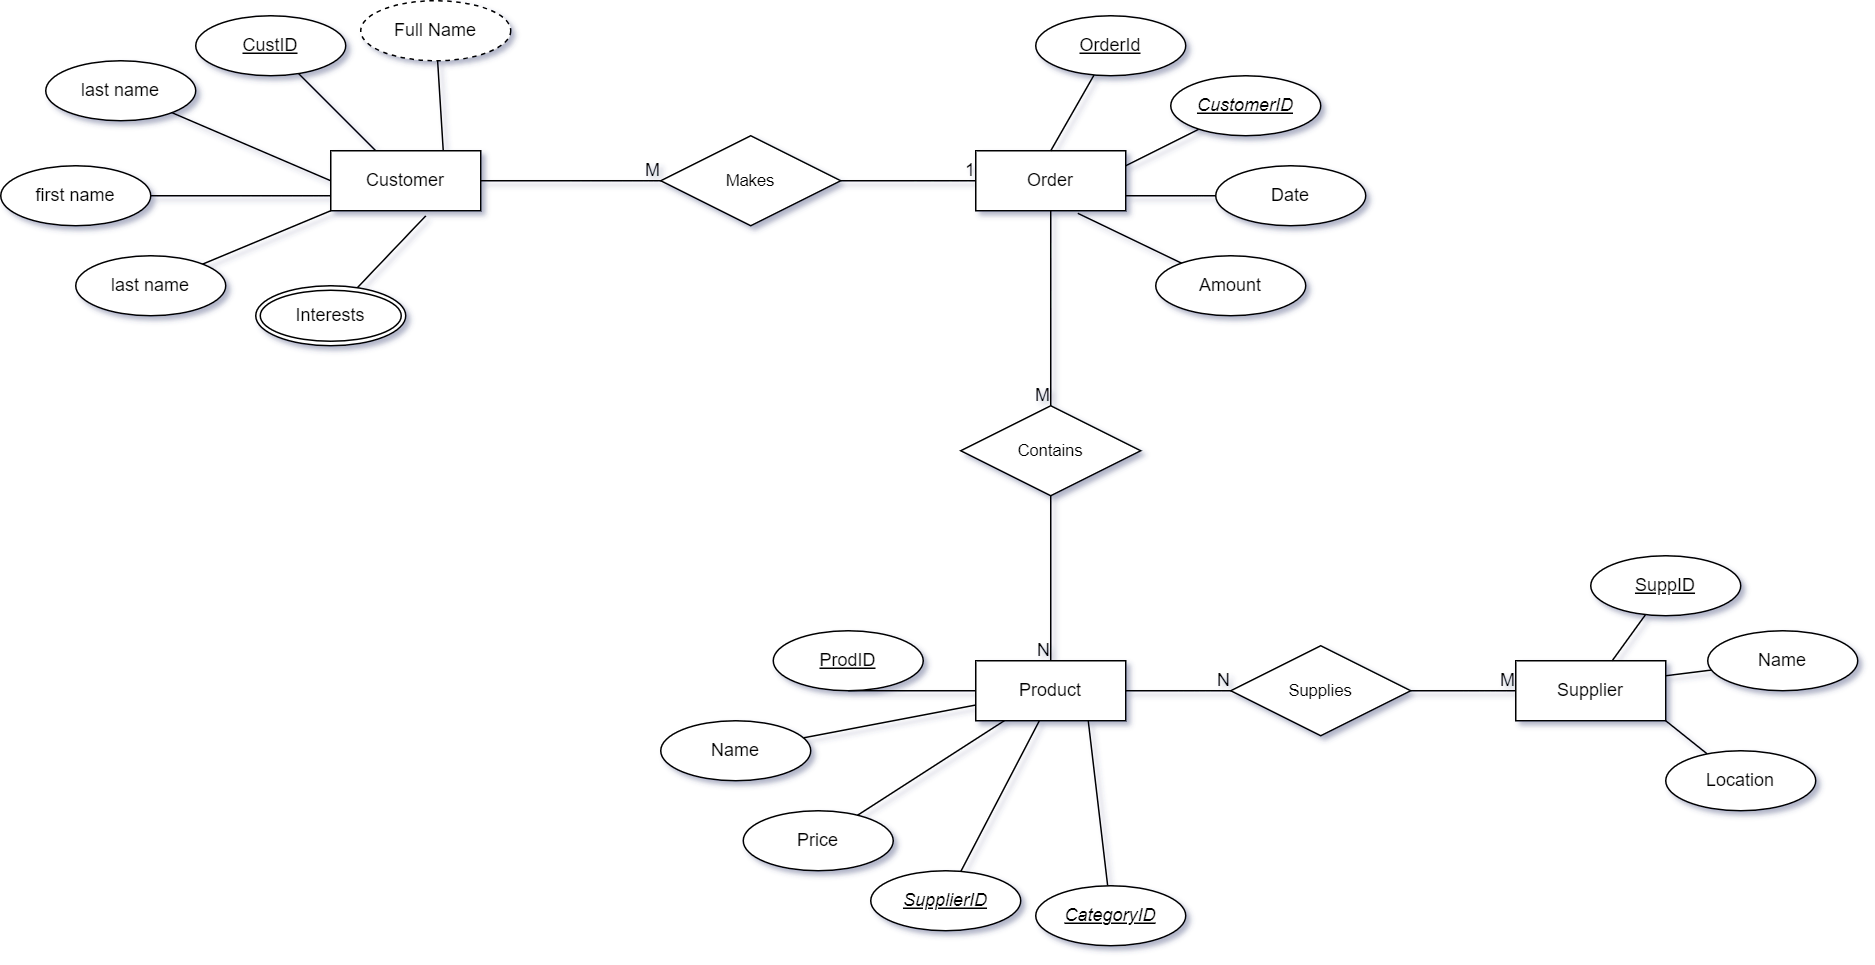

The diagram above was exported from draw.io. Its source (the exported page's mxGraphModel, read from the mxfile embedded in the PNG):
<mxGraphModel dx="2173" dy="932" grid="1" gridSize="10" guides="1" tooltips="1" connect="1" arrows="1" fold="1" page="1" pageScale="1" pageWidth="850" pageHeight="1100" math="0" shadow="0" extFonts="Permanent Marker^https://fonts.googleapis.com/css?family=Permanent+Marker">
  <root>
    <mxCell id="0" />
    <mxCell id="1" parent="0" />
    <mxCell id="ZTBUV46gLh5m4LzbdDfJ-37" style="edgeStyle=none;rounded=0;orthogonalLoop=1;jettySize=auto;html=1;entryX=0.5;entryY=1;entryDx=0;entryDy=0;strokeColor=default;align=center;verticalAlign=middle;fontFamily=Helvetica;fontSize=11;fontColor=default;labelBackgroundColor=default;endArrow=none;endFill=0;" parent="1" source="ZTBUV46gLh5m4LzbdDfJ-1" target="ZTBUV46gLh5m4LzbdDfJ-30" edge="1">
      <mxGeometry relative="1" as="geometry" />
    </mxCell>
    <mxCell id="ZTBUV46gLh5m4LzbdDfJ-38" style="edgeStyle=none;rounded=0;orthogonalLoop=1;jettySize=auto;html=1;strokeColor=default;align=center;verticalAlign=middle;fontFamily=Helvetica;fontSize=11;fontColor=default;labelBackgroundColor=default;endArrow=none;endFill=0;" parent="1" source="ZTBUV46gLh5m4LzbdDfJ-1" target="ZTBUV46gLh5m4LzbdDfJ-28" edge="1">
      <mxGeometry relative="1" as="geometry" />
    </mxCell>
    <mxCell id="ZTBUV46gLh5m4LzbdDfJ-1" value="Product" style="whiteSpace=wrap;html=1;align=center;" parent="1" vertex="1">
      <mxGeometry x="410" y="740" width="100" height="40" as="geometry" />
    </mxCell>
    <mxCell id="ZTBUV46gLh5m4LzbdDfJ-2" value="Supplier" style="whiteSpace=wrap;html=1;align=center;" parent="1" vertex="1">
      <mxGeometry x="770" y="740" width="100" height="40" as="geometry" />
    </mxCell>
    <mxCell id="ZTBUV46gLh5m4LzbdDfJ-21" style="rounded=0;orthogonalLoop=1;jettySize=auto;html=1;strokeColor=default;align=center;verticalAlign=middle;fontFamily=Helvetica;fontSize=11;fontColor=default;labelBackgroundColor=default;endArrow=none;endFill=0;" parent="1" source="ZTBUV46gLh5m4LzbdDfJ-3" target="ZTBUV46gLh5m4LzbdDfJ-17" edge="1">
      <mxGeometry relative="1" as="geometry" />
    </mxCell>
    <mxCell id="ZTBUV46gLh5m4LzbdDfJ-3" value="Customer" style="whiteSpace=wrap;html=1;align=center;" parent="1" vertex="1">
      <mxGeometry x="-20" y="400" width="100" height="40" as="geometry" />
    </mxCell>
    <mxCell id="ZTBUV46gLh5m4LzbdDfJ-4" value="Order" style="whiteSpace=wrap;html=1;align=center;" parent="1" vertex="1">
      <mxGeometry x="410" y="400" width="100" height="40" as="geometry" />
    </mxCell>
    <mxCell id="ZTBUV46gLh5m4LzbdDfJ-15" value="Full Name" style="ellipse;whiteSpace=wrap;html=1;align=center;dashed=1;" parent="1" vertex="1">
      <mxGeometry y="300" width="100" height="40" as="geometry" />
    </mxCell>
    <mxCell id="ZTBUV46gLh5m4LzbdDfJ-16" value="Interests" style="ellipse;shape=doubleEllipse;margin=3;whiteSpace=wrap;html=1;align=center;" parent="1" vertex="1">
      <mxGeometry x="-70" y="490" width="100" height="40" as="geometry" />
    </mxCell>
    <mxCell id="ZTBUV46gLh5m4LzbdDfJ-17" value="CustID" style="ellipse;whiteSpace=wrap;html=1;align=center;fontStyle=4;" parent="1" vertex="1">
      <mxGeometry x="-110" y="310" width="100" height="40" as="geometry" />
    </mxCell>
    <mxCell id="ZTBUV46gLh5m4LzbdDfJ-19" value="first name" style="ellipse;whiteSpace=wrap;html=1;align=center;" parent="1" vertex="1">
      <mxGeometry x="-240" y="410" width="100" height="40" as="geometry" />
    </mxCell>
    <mxCell id="ZTBUV46gLh5m4LzbdDfJ-20" value="last name" style="ellipse;whiteSpace=wrap;html=1;align=center;" parent="1" vertex="1">
      <mxGeometry x="-190" y="470" width="100" height="40" as="geometry" />
    </mxCell>
    <mxCell id="ZTBUV46gLh5m4LzbdDfJ-22" style="rounded=0;orthogonalLoop=1;jettySize=auto;html=1;exitX=0.75;exitY=0;exitDx=0;exitDy=0;endArrow=none;endFill=0;" parent="1" source="ZTBUV46gLh5m4LzbdDfJ-3" target="ZTBUV46gLh5m4LzbdDfJ-15" edge="1">
      <mxGeometry relative="1" as="geometry">
        <mxPoint x="-27" y="410" as="sourcePoint" />
        <mxPoint x="-43" y="360" as="targetPoint" />
      </mxGeometry>
    </mxCell>
    <mxCell id="ZTBUV46gLh5m4LzbdDfJ-23" style="rounded=0;orthogonalLoop=1;jettySize=auto;html=1;exitX=0.633;exitY=1.086;exitDx=0;exitDy=0;strokeColor=default;align=center;verticalAlign=middle;fontFamily=Helvetica;fontSize=11;fontColor=default;labelBackgroundColor=default;endArrow=none;endFill=0;exitPerimeter=0;" parent="1" source="ZTBUV46gLh5m4LzbdDfJ-3" target="ZTBUV46gLh5m4LzbdDfJ-16" edge="1">
      <mxGeometry relative="1" as="geometry">
        <mxPoint x="16" y="407" as="sourcePoint" />
        <mxPoint x="79" y="410" as="targetPoint" />
      </mxGeometry>
    </mxCell>
    <mxCell id="ZTBUV46gLh5m4LzbdDfJ-24" style="rounded=0;orthogonalLoop=1;jettySize=auto;html=1;entryX=0;entryY=1;entryDx=0;entryDy=0;strokeColor=default;align=center;verticalAlign=middle;fontFamily=Helvetica;fontSize=11;fontColor=default;labelBackgroundColor=default;endArrow=none;endFill=0;" parent="1" source="ZTBUV46gLh5m4LzbdDfJ-20" target="ZTBUV46gLh5m4LzbdDfJ-3" edge="1">
      <mxGeometry relative="1" as="geometry" />
    </mxCell>
    <mxCell id="ZTBUV46gLh5m4LzbdDfJ-25" style="rounded=0;orthogonalLoop=1;jettySize=auto;html=1;entryX=0;entryY=0.75;entryDx=0;entryDy=0;strokeColor=default;align=center;verticalAlign=middle;fontFamily=Helvetica;fontSize=11;fontColor=default;labelBackgroundColor=default;endArrow=none;endFill=0;" parent="1" source="ZTBUV46gLh5m4LzbdDfJ-19" target="ZTBUV46gLh5m4LzbdDfJ-3" edge="1">
      <mxGeometry relative="1" as="geometry" />
    </mxCell>
    <mxCell id="ZTBUV46gLh5m4LzbdDfJ-27" style="edgeStyle=none;rounded=0;orthogonalLoop=1;jettySize=auto;html=1;entryX=0;entryY=0.5;entryDx=0;entryDy=0;strokeColor=default;align=center;verticalAlign=middle;fontFamily=Helvetica;fontSize=11;fontColor=default;labelBackgroundColor=default;endArrow=none;endFill=0;" parent="1" source="ZTBUV46gLh5m4LzbdDfJ-26" target="ZTBUV46gLh5m4LzbdDfJ-3" edge="1">
      <mxGeometry relative="1" as="geometry" />
    </mxCell>
    <mxCell id="ZTBUV46gLh5m4LzbdDfJ-26" value="last name" style="ellipse;whiteSpace=wrap;html=1;align=center;" parent="1" vertex="1">
      <mxGeometry x="-210" y="340" width="100" height="40" as="geometry" />
    </mxCell>
    <mxCell id="ZTBUV46gLh5m4LzbdDfJ-28" value="Name" style="ellipse;whiteSpace=wrap;html=1;align=center;" parent="1" vertex="1">
      <mxGeometry x="200" y="780" width="100" height="40" as="geometry" />
    </mxCell>
    <mxCell id="ZTBUV46gLh5m4LzbdDfJ-30" value="ProdID" style="ellipse;whiteSpace=wrap;html=1;align=center;fontStyle=4;" parent="1" vertex="1">
      <mxGeometry x="275" y="720" width="100" height="40" as="geometry" />
    </mxCell>
    <mxCell id="ZTBUV46gLh5m4LzbdDfJ-39" style="edgeStyle=none;rounded=0;orthogonalLoop=1;jettySize=auto;html=1;strokeColor=default;align=center;verticalAlign=middle;fontFamily=Helvetica;fontSize=11;fontColor=default;labelBackgroundColor=default;endArrow=none;endFill=0;" parent="1" source="ZTBUV46gLh5m4LzbdDfJ-31" target="ZTBUV46gLh5m4LzbdDfJ-1" edge="1">
      <mxGeometry relative="1" as="geometry" />
    </mxCell>
    <mxCell id="ZTBUV46gLh5m4LzbdDfJ-31" value="Price" style="ellipse;whiteSpace=wrap;html=1;align=center;" parent="1" vertex="1">
      <mxGeometry x="255" y="840" width="100" height="40" as="geometry" />
    </mxCell>
    <mxCell id="ZTBUV46gLh5m4LzbdDfJ-33" value="&lt;i&gt;SupplierID&lt;/i&gt;" style="ellipse;whiteSpace=wrap;html=1;align=center;fontStyle=4;" parent="1" vertex="1">
      <mxGeometry x="340" y="880" width="100" height="40" as="geometry" />
    </mxCell>
    <mxCell id="ZTBUV46gLh5m4LzbdDfJ-41" style="edgeStyle=none;rounded=0;orthogonalLoop=1;jettySize=auto;html=1;strokeColor=default;align=center;verticalAlign=middle;fontFamily=Helvetica;fontSize=11;fontColor=default;labelBackgroundColor=default;endArrow=none;endFill=0;entryX=0.75;entryY=1;entryDx=0;entryDy=0;" parent="1" source="ZTBUV46gLh5m4LzbdDfJ-36" target="ZTBUV46gLh5m4LzbdDfJ-1" edge="1">
      <mxGeometry relative="1" as="geometry">
        <mxPoint x="480" y="820" as="targetPoint" />
      </mxGeometry>
    </mxCell>
    <mxCell id="ZTBUV46gLh5m4LzbdDfJ-36" value="&lt;i&gt;CategoryID&lt;/i&gt;" style="ellipse;whiteSpace=wrap;html=1;align=center;fontStyle=4;" parent="1" vertex="1">
      <mxGeometry x="450" y="890" width="100" height="40" as="geometry" />
    </mxCell>
    <mxCell id="ZTBUV46gLh5m4LzbdDfJ-40" style="edgeStyle=none;rounded=0;orthogonalLoop=1;jettySize=auto;html=1;entryX=0.424;entryY=1;entryDx=0;entryDy=0;entryPerimeter=0;strokeColor=default;align=center;verticalAlign=middle;fontFamily=Helvetica;fontSize=11;fontColor=default;labelBackgroundColor=default;endArrow=none;endFill=0;" parent="1" source="ZTBUV46gLh5m4LzbdDfJ-33" target="ZTBUV46gLh5m4LzbdDfJ-1" edge="1">
      <mxGeometry relative="1" as="geometry" />
    </mxCell>
    <mxCell id="ZTBUV46gLh5m4LzbdDfJ-43" style="edgeStyle=none;rounded=0;orthogonalLoop=1;jettySize=auto;html=1;strokeColor=default;align=center;verticalAlign=middle;fontFamily=Helvetica;fontSize=11;fontColor=default;labelBackgroundColor=default;endArrow=none;endFill=0;" parent="1" source="ZTBUV46gLh5m4LzbdDfJ-42" target="ZTBUV46gLh5m4LzbdDfJ-2" edge="1">
      <mxGeometry relative="1" as="geometry" />
    </mxCell>
    <mxCell id="ZTBUV46gLh5m4LzbdDfJ-42" value="SuppID" style="ellipse;whiteSpace=wrap;html=1;align=center;fontStyle=4;" parent="1" vertex="1">
      <mxGeometry x="820" y="670" width="100" height="40" as="geometry" />
    </mxCell>
    <mxCell id="ZTBUV46gLh5m4LzbdDfJ-45" style="edgeStyle=none;rounded=0;orthogonalLoop=1;jettySize=auto;html=1;entryX=1;entryY=0.25;entryDx=0;entryDy=0;strokeColor=default;align=center;verticalAlign=middle;fontFamily=Helvetica;fontSize=11;fontColor=default;labelBackgroundColor=default;endArrow=none;endFill=0;" parent="1" source="ZTBUV46gLh5m4LzbdDfJ-44" target="ZTBUV46gLh5m4LzbdDfJ-2" edge="1">
      <mxGeometry relative="1" as="geometry" />
    </mxCell>
    <mxCell id="ZTBUV46gLh5m4LzbdDfJ-44" value="Name" style="ellipse;whiteSpace=wrap;html=1;align=center;" parent="1" vertex="1">
      <mxGeometry x="898" y="720" width="100" height="40" as="geometry" />
    </mxCell>
    <mxCell id="ZTBUV46gLh5m4LzbdDfJ-48" style="edgeStyle=none;rounded=0;orthogonalLoop=1;jettySize=auto;html=1;entryX=1;entryY=1;entryDx=0;entryDy=0;strokeColor=default;align=center;verticalAlign=middle;fontFamily=Helvetica;fontSize=11;fontColor=default;labelBackgroundColor=default;endArrow=none;endFill=0;" parent="1" source="ZTBUV46gLh5m4LzbdDfJ-47" target="ZTBUV46gLh5m4LzbdDfJ-2" edge="1">
      <mxGeometry relative="1" as="geometry" />
    </mxCell>
    <mxCell id="ZTBUV46gLh5m4LzbdDfJ-47" value="Location" style="ellipse;whiteSpace=wrap;html=1;align=center;" parent="1" vertex="1">
      <mxGeometry x="870" y="800" width="100" height="40" as="geometry" />
    </mxCell>
    <mxCell id="ZTBUV46gLh5m4LzbdDfJ-55" style="edgeStyle=none;rounded=0;orthogonalLoop=1;jettySize=auto;html=1;entryX=0.5;entryY=0;entryDx=0;entryDy=0;strokeColor=default;align=center;verticalAlign=middle;fontFamily=Helvetica;fontSize=11;fontColor=default;labelBackgroundColor=default;endArrow=none;endFill=0;" parent="1" source="ZTBUV46gLh5m4LzbdDfJ-49" target="ZTBUV46gLh5m4LzbdDfJ-4" edge="1">
      <mxGeometry relative="1" as="geometry" />
    </mxCell>
    <mxCell id="ZTBUV46gLh5m4LzbdDfJ-49" value="OrderId" style="ellipse;whiteSpace=wrap;html=1;align=center;fontStyle=4;" parent="1" vertex="1">
      <mxGeometry x="450" y="310" width="100" height="40" as="geometry" />
    </mxCell>
    <mxCell id="ZTBUV46gLh5m4LzbdDfJ-56" style="edgeStyle=none;rounded=0;orthogonalLoop=1;jettySize=auto;html=1;entryX=1;entryY=0.25;entryDx=0;entryDy=0;strokeColor=default;align=center;verticalAlign=middle;fontFamily=Helvetica;fontSize=11;fontColor=default;labelBackgroundColor=default;endArrow=none;endFill=0;" parent="1" source="ZTBUV46gLh5m4LzbdDfJ-50" target="ZTBUV46gLh5m4LzbdDfJ-4" edge="1">
      <mxGeometry relative="1" as="geometry" />
    </mxCell>
    <mxCell id="ZTBUV46gLh5m4LzbdDfJ-50" value="&lt;i&gt;CustomerID&lt;/i&gt;" style="ellipse;whiteSpace=wrap;html=1;align=center;fontStyle=4;" parent="1" vertex="1">
      <mxGeometry x="540" y="350" width="100" height="40" as="geometry" />
    </mxCell>
    <mxCell id="ZTBUV46gLh5m4LzbdDfJ-52" value="Makes" style="shape=rhombus;perimeter=rhombusPerimeter;whiteSpace=wrap;html=1;align=center;fontFamily=Helvetica;fontSize=11;fontColor=default;labelBackgroundColor=default;" parent="1" vertex="1">
      <mxGeometry x="200" y="390" width="120" height="60" as="geometry" />
    </mxCell>
    <mxCell id="ZTBUV46gLh5m4LzbdDfJ-60" style="edgeStyle=none;rounded=0;orthogonalLoop=1;jettySize=auto;html=1;entryX=1;entryY=0.75;entryDx=0;entryDy=0;strokeColor=default;align=center;verticalAlign=middle;fontFamily=Helvetica;fontSize=11;fontColor=default;labelBackgroundColor=default;endArrow=none;endFill=0;" parent="1" source="ZTBUV46gLh5m4LzbdDfJ-59" target="ZTBUV46gLh5m4LzbdDfJ-4" edge="1">
      <mxGeometry relative="1" as="geometry" />
    </mxCell>
    <mxCell id="ZTBUV46gLh5m4LzbdDfJ-59" value="Date" style="ellipse;whiteSpace=wrap;html=1;align=center;" parent="1" vertex="1">
      <mxGeometry x="570" y="410" width="100" height="40" as="geometry" />
    </mxCell>
    <mxCell id="ZTBUV46gLh5m4LzbdDfJ-62" style="edgeStyle=none;rounded=0;orthogonalLoop=1;jettySize=auto;html=1;entryX=0.68;entryY=1.042;entryDx=0;entryDy=0;strokeColor=default;align=center;verticalAlign=middle;fontFamily=Helvetica;fontSize=11;fontColor=default;labelBackgroundColor=default;endArrow=none;endFill=0;entryPerimeter=0;" parent="1" source="ZTBUV46gLh5m4LzbdDfJ-61" target="ZTBUV46gLh5m4LzbdDfJ-4" edge="1">
      <mxGeometry relative="1" as="geometry" />
    </mxCell>
    <mxCell id="ZTBUV46gLh5m4LzbdDfJ-61" value="Amount" style="ellipse;whiteSpace=wrap;html=1;align=center;" parent="1" vertex="1">
      <mxGeometry x="530" y="470" width="100" height="40" as="geometry" />
    </mxCell>
    <mxCell id="ZTBUV46gLh5m4LzbdDfJ-63" value="Supplies" style="shape=rhombus;perimeter=rhombusPerimeter;whiteSpace=wrap;html=1;align=center;fontFamily=Helvetica;fontSize=11;fontColor=default;labelBackgroundColor=default;" parent="1" vertex="1">
      <mxGeometry x="580" y="730" width="120" height="60" as="geometry" />
    </mxCell>
    <mxCell id="ZTBUV46gLh5m4LzbdDfJ-66" value="Contains" style="shape=rhombus;perimeter=rhombusPerimeter;whiteSpace=wrap;html=1;align=center;fontFamily=Helvetica;fontSize=11;fontColor=default;labelBackgroundColor=default;rotation=0;" parent="1" vertex="1">
      <mxGeometry x="400" y="570" width="120" height="60" as="geometry" />
    </mxCell>
    <mxCell id="zbmqoNFa5FQYftfH9qYT-2" value="" style="endArrow=none;html=1;rounded=0;entryX=0;entryY=0.5;entryDx=0;entryDy=0;exitX=1;exitY=0.5;exitDx=0;exitDy=0;" edge="1" parent="1" source="ZTBUV46gLh5m4LzbdDfJ-3" target="ZTBUV46gLh5m4LzbdDfJ-52">
      <mxGeometry relative="1" as="geometry">
        <mxPoint x="170" y="460" as="sourcePoint" />
        <mxPoint x="330" y="460" as="targetPoint" />
      </mxGeometry>
    </mxCell>
    <mxCell id="zbmqoNFa5FQYftfH9qYT-3" value="M" style="resizable=0;html=1;whiteSpace=wrap;align=right;verticalAlign=bottom;" connectable="0" vertex="1" parent="zbmqoNFa5FQYftfH9qYT-2">
      <mxGeometry x="1" relative="1" as="geometry" />
    </mxCell>
    <mxCell id="zbmqoNFa5FQYftfH9qYT-4" value="" style="endArrow=none;html=1;rounded=0;entryX=0;entryY=0.5;entryDx=0;entryDy=0;exitX=1;exitY=0.5;exitDx=0;exitDy=0;" edge="1" parent="1" source="ZTBUV46gLh5m4LzbdDfJ-52" target="ZTBUV46gLh5m4LzbdDfJ-4">
      <mxGeometry relative="1" as="geometry">
        <mxPoint x="90" y="430" as="sourcePoint" />
        <mxPoint x="210" y="430" as="targetPoint" />
      </mxGeometry>
    </mxCell>
    <mxCell id="zbmqoNFa5FQYftfH9qYT-5" value="1" style="resizable=0;html=1;whiteSpace=wrap;align=right;verticalAlign=bottom;" connectable="0" vertex="1" parent="zbmqoNFa5FQYftfH9qYT-4">
      <mxGeometry x="1" relative="1" as="geometry" />
    </mxCell>
    <mxCell id="zbmqoNFa5FQYftfH9qYT-6" value="" style="endArrow=none;html=1;rounded=0;entryX=0.5;entryY=0;entryDx=0;entryDy=0;exitX=0.5;exitY=1;exitDx=0;exitDy=0;" edge="1" parent="1" source="ZTBUV46gLh5m4LzbdDfJ-4" target="ZTBUV46gLh5m4LzbdDfJ-66">
      <mxGeometry relative="1" as="geometry">
        <mxPoint x="270" y="489.31" as="sourcePoint" />
        <mxPoint x="390" y="489.31" as="targetPoint" />
      </mxGeometry>
    </mxCell>
    <mxCell id="zbmqoNFa5FQYftfH9qYT-7" value="M" style="resizable=0;html=1;whiteSpace=wrap;align=right;verticalAlign=bottom;" connectable="0" vertex="1" parent="zbmqoNFa5FQYftfH9qYT-6">
      <mxGeometry x="1" relative="1" as="geometry" />
    </mxCell>
    <mxCell id="zbmqoNFa5FQYftfH9qYT-29" value="" style="endArrow=none;html=1;rounded=0;entryX=0.5;entryY=0;entryDx=0;entryDy=0;exitX=0.5;exitY=1;exitDx=0;exitDy=0;" edge="1" parent="1" source="ZTBUV46gLh5m4LzbdDfJ-66" target="ZTBUV46gLh5m4LzbdDfJ-1">
      <mxGeometry relative="1" as="geometry">
        <mxPoint x="550" y="700" as="sourcePoint" />
        <mxPoint x="470" y="580" as="targetPoint" />
        <Array as="points" />
      </mxGeometry>
    </mxCell>
    <mxCell id="zbmqoNFa5FQYftfH9qYT-30" value="N" style="resizable=0;html=1;whiteSpace=wrap;align=right;verticalAlign=bottom;" connectable="0" vertex="1" parent="zbmqoNFa5FQYftfH9qYT-29">
      <mxGeometry x="1" relative="1" as="geometry" />
    </mxCell>
    <mxCell id="zbmqoNFa5FQYftfH9qYT-32" value="" style="endArrow=none;html=1;rounded=0;entryX=0;entryY=0.5;entryDx=0;entryDy=0;exitX=1;exitY=0.5;exitDx=0;exitDy=0;" edge="1" parent="1" source="ZTBUV46gLh5m4LzbdDfJ-1" target="ZTBUV46gLh5m4LzbdDfJ-63">
      <mxGeometry relative="1" as="geometry">
        <mxPoint x="600" y="630" as="sourcePoint" />
        <mxPoint x="600" y="740" as="targetPoint" />
        <Array as="points" />
      </mxGeometry>
    </mxCell>
    <mxCell id="zbmqoNFa5FQYftfH9qYT-33" value="N" style="resizable=0;html=1;whiteSpace=wrap;align=right;verticalAlign=bottom;" connectable="0" vertex="1" parent="zbmqoNFa5FQYftfH9qYT-32">
      <mxGeometry x="1" relative="1" as="geometry" />
    </mxCell>
    <mxCell id="zbmqoNFa5FQYftfH9qYT-34" value="" style="endArrow=none;html=1;rounded=0;entryX=0;entryY=0.5;entryDx=0;entryDy=0;exitX=1;exitY=0.5;exitDx=0;exitDy=0;" edge="1" parent="1">
      <mxGeometry relative="1" as="geometry">
        <mxPoint x="700" y="760" as="sourcePoint" />
        <mxPoint x="770" y="760" as="targetPoint" />
        <Array as="points" />
      </mxGeometry>
    </mxCell>
    <mxCell id="zbmqoNFa5FQYftfH9qYT-35" value="M" style="resizable=0;html=1;whiteSpace=wrap;align=right;verticalAlign=bottom;" connectable="0" vertex="1" parent="zbmqoNFa5FQYftfH9qYT-34">
      <mxGeometry x="1" relative="1" as="geometry" />
    </mxCell>
  </root>
</mxGraphModel>